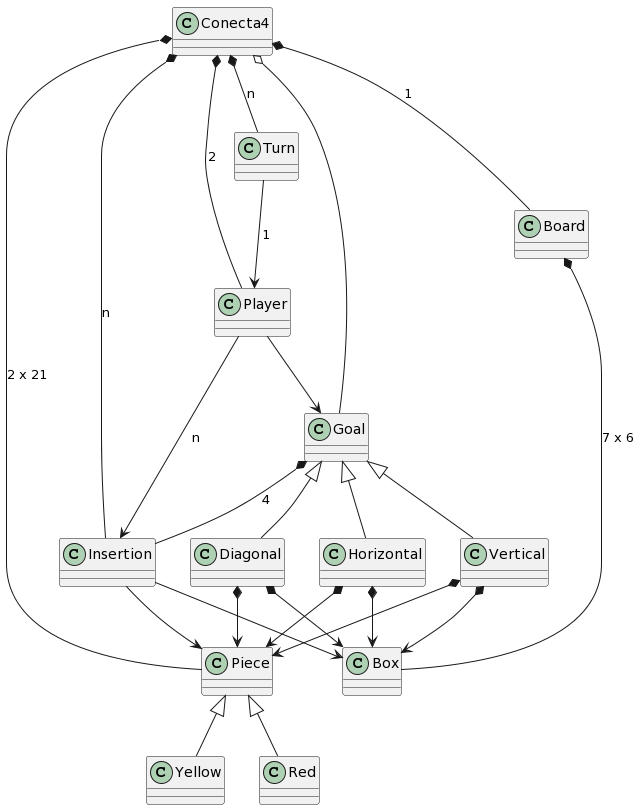

The diagram above was rendered by PlantUML. Its source (embedded in the PNG):
@startuml
class Conecta4

Conecta4 *-- Player :2
Conecta4 *-- Turn: n
Conecta4 *-- Insertion: n
Conecta4 o-- Goal
Conecta4 *-- Piece :2 x 21
Conecta4 *-- Board :1

Player --> Goal
Player --> Insertion :n

Piece <|-- Yellow
Piece <|-- Red

Goal <|-- Diagonal
Goal <|-- Horizontal
Goal <|-- Vertical

Diagonal *--> Piece
Diagonal *--> Box

Horizontal *--> Piece
Horizontal *--> Box

Vertical *--> Piece
Vertical *--> Box

Board *-- Box :7 x 6
Insertion --> Piece
Insertion --> Box

Goal *-- Insertion :4

Turn --> Player :1
@enduml